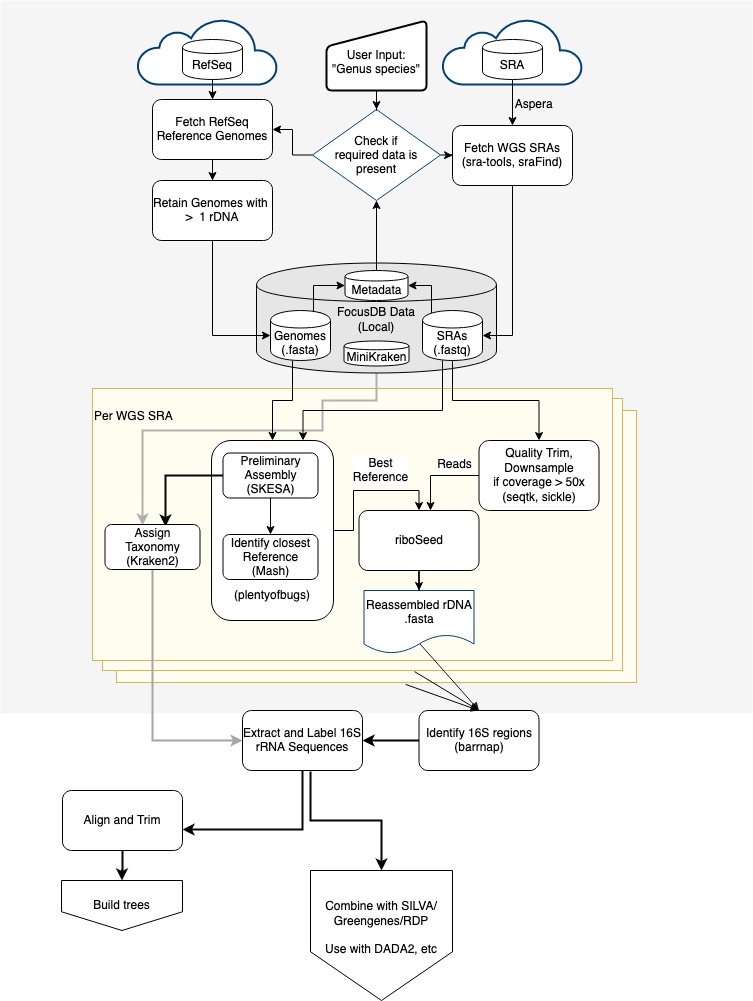

The diagram above was exported from draw.io. Its source (the exported page's mxGraphModel, read from the mxfile embedded in the PNG):
<mxGraphModel dx="946" dy="628" grid="1" gridSize="10" guides="1" tooltips="1" connect="1" arrows="1" fold="1" page="1" pageScale="1" pageWidth="826" pageHeight="1169" background="#ffffff" math="0" shadow="0">
  <root>
    <mxCell id="0" />
    <mxCell id="1" parent="0" />
    <mxCell id="SAS2zGDADO1P4irIxXxs-23" value="" style="edgeStyle=orthogonalEdgeStyle;rounded=0;orthogonalLoop=1;jettySize=auto;html=1;shadow=0;strokeColor=#050505;strokeWidth=2;" parent="1" source="SAS2zGDADO1P4irIxXxs-18" target="SAS2zGDADO1P4irIxXxs-17" edge="1">
      <mxGeometry relative="1" as="geometry" />
    </mxCell>
    <mxCell id="SAS2zGDADO1P4irIxXxs-18" value="Align and Trim " style="rounded=1;whiteSpace=wrap;html=1;strokeColor=#000000;strokeWidth=1;" parent="1" vertex="1">
      <mxGeometry x="80" y="790" width="120" height="60" as="geometry" />
    </mxCell>
    <mxCell id="qNivwolQkls1gNn3aIAB-110" value="&lt;div align=&quot;left&quot;&gt;&lt;br&gt;&lt;/div&gt;" style="rounded=0;whiteSpace=wrap;html=1;align=left;fillColor=#f5f5f5;strokeColor=none;fontColor=#333333;" parent="1" vertex="1">
      <mxGeometry x="18" width="752" height="713" as="geometry" />
    </mxCell>
    <mxCell id="qNivwolQkls1gNn3aIAB-149" value="&lt;div align=&quot;left&quot;&gt;Per WGS SRA&lt;br&gt;&lt;/div&gt;" style="rounded=0;whiteSpace=wrap;html=1;align=left;fillColor=#FFFDF0;strokeColor=#d6b656;" parent="1" vertex="1">
      <mxGeometry x="134" y="410" width="520" height="272" as="geometry" />
    </mxCell>
    <mxCell id="qNivwolQkls1gNn3aIAB-148" value="&lt;div align=&quot;left&quot;&gt;Per WGS SRA&lt;br&gt;&lt;/div&gt;" style="rounded=0;whiteSpace=wrap;html=1;align=left;fillColor=#FFFDF0;strokeColor=#d6b656;" parent="1" vertex="1">
      <mxGeometry x="120" y="398" width="520" height="272" as="geometry" />
    </mxCell>
    <mxCell id="qNivwolQkls1gNn3aIAB-114" value="&lt;div align=&quot;left&quot;&gt;Per WGS SRA&lt;br&gt;&lt;/div&gt;&lt;div&gt;&lt;br&gt;&lt;/div&gt;&lt;div&gt;&lt;br&gt;&lt;/div&gt;&lt;div&gt;&lt;br&gt;&lt;/div&gt;&lt;div&gt;&lt;br&gt;&lt;/div&gt;&lt;div&gt;&lt;br&gt;&lt;/div&gt;&lt;div&gt;&lt;br&gt;&lt;/div&gt;&lt;div&gt;&lt;br&gt;&lt;/div&gt;&lt;div&gt;&lt;br&gt;&lt;/div&gt;&lt;div&gt;&lt;br&gt;&lt;/div&gt;&lt;div&gt;&lt;br&gt;&lt;/div&gt;&lt;div&gt;&lt;br&gt;&lt;/div&gt;&lt;div&gt;&lt;br&gt;&lt;/div&gt;&lt;div&gt;&lt;br&gt;&lt;/div&gt;&lt;div&gt;&lt;br&gt;&lt;/div&gt;&lt;div&gt;&lt;br&gt;&lt;/div&gt;" style="rounded=0;whiteSpace=wrap;html=1;align=left;fillColor=#FFFDF0;strokeColor=#d6b656;" parent="1" vertex="1">
      <mxGeometry x="110" y="388" width="520" height="272" as="geometry" />
    </mxCell>
    <mxCell id="qNivwolQkls1gNn3aIAB-123" value="" style="html=1;verticalLabelPosition=bottom;align=center;labelBackgroundColor=#ffffff;verticalAlign=top;strokeWidth=2;strokeColor=#00417A;fillColor=#ffffff;shadow=0;dashed=0;shape=mxgraph.ios7.icons.cloud;" parent="1" vertex="1">
      <mxGeometry x="460" y="18" width="140" height="66" as="geometry" />
    </mxCell>
    <mxCell id="qNivwolQkls1gNn3aIAB-122" value="" style="html=1;verticalLabelPosition=bottom;align=center;labelBackgroundColor=#ffffff;verticalAlign=top;strokeWidth=2;strokeColor=#003F75;fillColor=#ffffff;shadow=0;dashed=0;shape=mxgraph.ios7.icons.cloud;" parent="1" vertex="1">
      <mxGeometry x="155" y="18" width="140" height="66" as="geometry" />
    </mxCell>
    <mxCell id="SAS2zGDADO1P4irIxXxs-3" style="edgeStyle=orthogonalEdgeStyle;rounded=0;orthogonalLoop=1;jettySize=auto;html=1;exitX=0.5;exitY=1;exitDx=0;exitDy=0;strokeColor=#B0B0B0;shadow=0;strokeWidth=2;entryX=0.395;entryY=0.022;entryDx=0;entryDy=0;entryPerimeter=0;" parent="1" source="qNivwolQkls1gNn3aIAB-115" target="SAS2zGDADO1P4irIxXxs-8" edge="1">
      <mxGeometry relative="1" as="geometry">
        <mxPoint x="170" y="520" as="targetPoint" />
        <Array as="points">
          <mxPoint x="394" y="400" />
          <mxPoint x="340" y="400" />
          <mxPoint x="340" y="430" />
          <mxPoint x="160" y="430" />
        </Array>
      </mxGeometry>
    </mxCell>
    <mxCell id="qNivwolQkls1gNn3aIAB-115" value="&lt;div&gt;FocusDB Data &lt;br&gt;&lt;/div&gt;&lt;div&gt;(Local)&lt;/div&gt;&lt;div&gt;&lt;br&gt;&lt;/div&gt;&lt;div&gt;&lt;br&gt;&lt;/div&gt;" style="shape=cylinder;whiteSpace=wrap;html=1;boundedLbl=1;backgroundOutline=1;fillColor=#E6E6E6;" parent="1" vertex="1">
      <mxGeometry x="274" y="262.5" width="240" height="110" as="geometry" />
    </mxCell>
    <mxCell id="qNivwolQkls1gNn3aIAB-106" value="" style="edgeStyle=orthogonalEdgeStyle;rounded=0;orthogonalLoop=1;jettySize=auto;html=1;exitX=0.5;exitY=1;exitDx=0;exitDy=0;" parent="1" source="qNivwolQkls1gNn3aIAB-96" target="qNivwolQkls1gNn3aIAB-98" edge="1">
      <mxGeometry relative="1" as="geometry" />
    </mxCell>
    <mxCell id="qNivwolQkls1gNn3aIAB-96" value="SRA" style="shape=cylinder;whiteSpace=wrap;html=1;boundedLbl=1;backgroundOutline=1;" parent="1" vertex="1">
      <mxGeometry x="500" y="39" width="60" height="40" as="geometry" />
    </mxCell>
    <mxCell id="qNivwolQkls1gNn3aIAB-105" value="" style="edgeStyle=orthogonalEdgeStyle;rounded=0;orthogonalLoop=1;jettySize=auto;html=1;" parent="1" source="qNivwolQkls1gNn3aIAB-97" target="qNivwolQkls1gNn3aIAB-101" edge="1">
      <mxGeometry relative="1" as="geometry" />
    </mxCell>
    <mxCell id="qNivwolQkls1gNn3aIAB-97" value="RefSeq" style="shape=cylinder;whiteSpace=wrap;html=1;boundedLbl=1;backgroundOutline=1;" parent="1" vertex="1">
      <mxGeometry x="200" y="39" width="60" height="40" as="geometry" />
    </mxCell>
    <mxCell id="qNivwolQkls1gNn3aIAB-118" style="edgeStyle=orthogonalEdgeStyle;rounded=0;orthogonalLoop=1;jettySize=auto;html=1;exitX=0.5;exitY=1;exitDx=0;exitDy=0;entryX=1;entryY=0.5;entryDx=0;entryDy=0;" parent="1" source="qNivwolQkls1gNn3aIAB-98" target="qNivwolQkls1gNn3aIAB-117" edge="1">
      <mxGeometry relative="1" as="geometry" />
    </mxCell>
    <mxCell id="qNivwolQkls1gNn3aIAB-98" value="&lt;div&gt;Fetch WGS SRAs&lt;/div&gt;&lt;div&gt;(sra-tools, sraFind) &lt;br&gt;&lt;/div&gt;" style="rounded=1;whiteSpace=wrap;html=1;" parent="1" vertex="1">
      <mxGeometry x="470" y="125" width="120" height="60" as="geometry" />
    </mxCell>
    <mxCell id="qNivwolQkls1gNn3aIAB-126" style="edgeStyle=orthogonalEdgeStyle;rounded=0;orthogonalLoop=1;jettySize=auto;html=1;entryX=0.5;entryY=0;entryDx=0;entryDy=0;" parent="1" source="qNivwolQkls1gNn3aIAB-100" target="qNivwolQkls1gNn3aIAB-124" edge="1">
      <mxGeometry relative="1" as="geometry">
        <Array as="points">
          <mxPoint x="310" y="400" />
          <mxPoint x="290" y="400" />
        </Array>
      </mxGeometry>
    </mxCell>
    <mxCell id="qNivwolQkls1gNn3aIAB-169" style="edgeStyle=orthogonalEdgeStyle;rounded=0;orthogonalLoop=1;jettySize=auto;html=1;exitX=0.85;exitY=0.05;exitDx=0;exitDy=0;exitPerimeter=0;entryX=0;entryY=0.5;entryDx=0;entryDy=0;strokeColor=#000000;" parent="1" source="qNivwolQkls1gNn3aIAB-100" target="qNivwolQkls1gNn3aIAB-131" edge="1">
      <mxGeometry relative="1" as="geometry">
        <Array as="points">
          <mxPoint x="331" y="285" />
        </Array>
      </mxGeometry>
    </mxCell>
    <mxCell id="qNivwolQkls1gNn3aIAB-100" value="Genomes&lt;div&gt;(.fasta)&lt;br&gt;&lt;/div&gt;" style="shape=cylinder;whiteSpace=wrap;html=1;boundedLbl=1;backgroundOutline=1;" parent="1" vertex="1">
      <mxGeometry x="288" y="310" width="60" height="50" as="geometry" />
    </mxCell>
    <mxCell id="qNivwolQkls1gNn3aIAB-108" value="" style="edgeStyle=orthogonalEdgeStyle;rounded=0;orthogonalLoop=1;jettySize=auto;html=1;" parent="1" source="qNivwolQkls1gNn3aIAB-101" target="qNivwolQkls1gNn3aIAB-107" edge="1">
      <mxGeometry relative="1" as="geometry" />
    </mxCell>
    <mxCell id="qNivwolQkls1gNn3aIAB-101" value="Fetch RefSeq Reference Genomes " style="rounded=1;whiteSpace=wrap;html=1;" parent="1" vertex="1">
      <mxGeometry x="170" y="99" width="120" height="60" as="geometry" />
    </mxCell>
    <mxCell id="qNivwolQkls1gNn3aIAB-109" style="edgeStyle=orthogonalEdgeStyle;rounded=0;orthogonalLoop=1;jettySize=auto;html=1;entryX=0;entryY=0.5;entryDx=0;entryDy=0;" parent="1" source="qNivwolQkls1gNn3aIAB-107" target="qNivwolQkls1gNn3aIAB-100" edge="1">
      <mxGeometry relative="1" as="geometry">
        <mxPoint x="330" y="149" as="targetPoint" />
      </mxGeometry>
    </mxCell>
    <mxCell id="qNivwolQkls1gNn3aIAB-107" value="Retain Genomes with&amp;nbsp; &amp;gt;&amp;nbsp; 1 rDNA" style="rounded=1;whiteSpace=wrap;html=1;" parent="1" vertex="1">
      <mxGeometry x="170" y="180" width="120" height="60" as="geometry" />
    </mxCell>
    <mxCell id="qNivwolQkls1gNn3aIAB-127" value="" style="edgeStyle=orthogonalEdgeStyle;rounded=0;orthogonalLoop=1;jettySize=auto;html=1;entryX=0.75;entryY=0;entryDx=0;entryDy=0;" parent="1" source="qNivwolQkls1gNn3aIAB-117" target="qNivwolQkls1gNn3aIAB-124" edge="1">
      <mxGeometry relative="1" as="geometry">
        <Array as="points">
          <mxPoint x="460" y="410" />
          <mxPoint x="321" y="410" />
        </Array>
      </mxGeometry>
    </mxCell>
    <mxCell id="qNivwolQkls1gNn3aIAB-133" style="edgeStyle=orthogonalEdgeStyle;rounded=0;orthogonalLoop=1;jettySize=auto;html=1;" parent="1" source="qNivwolQkls1gNn3aIAB-117" target="qNivwolQkls1gNn3aIAB-128" edge="1">
      <mxGeometry relative="1" as="geometry" />
    </mxCell>
    <mxCell id="qNivwolQkls1gNn3aIAB-170" style="edgeStyle=orthogonalEdgeStyle;rounded=0;orthogonalLoop=1;jettySize=auto;html=1;exitX=0.15;exitY=0.05;exitDx=0;exitDy=0;exitPerimeter=0;entryX=1;entryY=0.5;entryDx=0;entryDy=0;strokeColor=#000000;" parent="1" source="qNivwolQkls1gNn3aIAB-117" target="qNivwolQkls1gNn3aIAB-131" edge="1">
      <mxGeometry relative="1" as="geometry">
        <Array as="points">
          <mxPoint x="449" y="285" />
        </Array>
      </mxGeometry>
    </mxCell>
    <mxCell id="qNivwolQkls1gNn3aIAB-117" value="&lt;div&gt;SRAs&lt;/div&gt;&lt;div&gt;(.fastq)&lt;/div&gt;" style="shape=cylinder;whiteSpace=wrap;html=1;boundedLbl=1;backgroundOutline=1;" parent="1" vertex="1">
      <mxGeometry x="440" y="310" width="60" height="50" as="geometry" />
    </mxCell>
    <mxCell id="qNivwolQkls1gNn3aIAB-138" style="edgeStyle=orthogonalEdgeStyle;rounded=0;orthogonalLoop=1;jettySize=auto;html=1;entryX=0.5;entryY=0;entryDx=0;entryDy=0;exitX=1;exitY=0.5;exitDx=0;exitDy=0;" parent="1" source="qNivwolQkls1gNn3aIAB-124" target="qNivwolQkls1gNn3aIAB-134" edge="1">
      <mxGeometry relative="1" as="geometry" />
    </mxCell>
    <mxCell id="7DUf2yB3hLPTs9L5qto9-5" value="&lt;div&gt;Best &lt;br&gt;&lt;/div&gt;&lt;div&gt;Reference&lt;/div&gt;" style="text;html=1;align=center;verticalAlign=middle;resizable=0;points=[];labelBackgroundColor=#ffffff;" vertex="1" connectable="0" parent="qNivwolQkls1gNn3aIAB-138">
      <mxGeometry x="0.1684" relative="1" as="geometry">
        <mxPoint x="1" y="-21" as="offset" />
      </mxGeometry>
    </mxCell>
    <mxCell id="qNivwolQkls1gNn3aIAB-124" value="&lt;div&gt;&lt;br&gt;&lt;/div&gt;&lt;div&gt;&lt;br&gt;&lt;/div&gt;&lt;div&gt;&lt;br&gt;&lt;/div&gt;&lt;div&gt;&lt;br&gt;&lt;/div&gt;&lt;div&gt;&lt;br&gt;&lt;/div&gt;&lt;div&gt;&lt;br&gt;&lt;/div&gt;&lt;div&gt;&lt;br&gt;&lt;/div&gt;&lt;div&gt;&lt;br&gt;&lt;/div&gt;&lt;div&gt;&lt;br&gt;&lt;/div&gt;&lt;div&gt;(plentyofbugs)&lt;br&gt;&lt;/div&gt;" style="rounded=1;whiteSpace=wrap;html=1;strokeColor=#000000;arcSize=16;" parent="1" vertex="1">
      <mxGeometry x="229" y="440" width="122" height="180" as="geometry" />
    </mxCell>
    <mxCell id="qNivwolQkls1gNn3aIAB-139" style="edgeStyle=orthogonalEdgeStyle;rounded=0;orthogonalLoop=1;jettySize=auto;html=1;entryX=0.596;entryY=0;entryDx=0;entryDy=0;entryPerimeter=0;" parent="1" source="qNivwolQkls1gNn3aIAB-128" target="qNivwolQkls1gNn3aIAB-134" edge="1">
      <mxGeometry relative="1" as="geometry">
        <mxPoint x="390" y="510" as="targetPoint" />
        <Array as="points">
          <mxPoint x="448" y="475" />
        </Array>
      </mxGeometry>
    </mxCell>
    <mxCell id="7DUf2yB3hLPTs9L5qto9-6" value="Reads" style="text;html=1;align=center;verticalAlign=middle;resizable=0;points=[];labelBackgroundColor=#ffffff;" vertex="1" connectable="0" parent="qNivwolQkls1gNn3aIAB-139">
      <mxGeometry x="-0.509" y="4" relative="1" as="geometry">
        <mxPoint x="-5" y="-16" as="offset" />
      </mxGeometry>
    </mxCell>
    <mxCell id="qNivwolQkls1gNn3aIAB-128" value="&lt;div&gt;Quality Trim,&lt;/div&gt;&lt;div&gt;Downsample &lt;br&gt;&lt;/div&gt;&lt;div&gt;if coverage &amp;gt; 50x&lt;/div&gt;&lt;div&gt;(seqtk, sickle)&lt;br&gt;&lt;/div&gt;" style="rounded=1;whiteSpace=wrap;html=1;" parent="1" vertex="1">
      <mxGeometry x="496.5" y="440" width="120" height="70" as="geometry" />
    </mxCell>
    <mxCell id="qNivwolQkls1gNn3aIAB-132" style="edgeStyle=orthogonalEdgeStyle;rounded=0;orthogonalLoop=1;jettySize=auto;html=1;entryX=0;entryY=0.5;entryDx=0;entryDy=0;exitX=1;exitY=0.5;exitDx=0;exitDy=0;" parent="1" source="qNivwolQkls1gNn3aIAB-163" target="qNivwolQkls1gNn3aIAB-98" edge="1">
      <mxGeometry relative="1" as="geometry" />
    </mxCell>
    <mxCell id="qNivwolQkls1gNn3aIAB-164" style="edgeStyle=orthogonalEdgeStyle;rounded=0;orthogonalLoop=1;jettySize=auto;html=1;entryX=0.5;entryY=1;entryDx=0;entryDy=0;strokeColor=#000000;" parent="1" source="qNivwolQkls1gNn3aIAB-131" target="qNivwolQkls1gNn3aIAB-163" edge="1">
      <mxGeometry relative="1" as="geometry" />
    </mxCell>
    <mxCell id="qNivwolQkls1gNn3aIAB-131" value="Metadata" style="shape=cylinder;whiteSpace=wrap;html=1;boundedLbl=1;backgroundOutline=1;" parent="1" vertex="1">
      <mxGeometry x="362.5" y="270" width="63" height="30" as="geometry" />
    </mxCell>
    <mxCell id="qNivwolQkls1gNn3aIAB-134" value="riboSeed" style="rounded=1;whiteSpace=wrap;html=1;" parent="1" vertex="1">
      <mxGeometry x="376.5" y="510" width="120" height="60" as="geometry" />
    </mxCell>
    <mxCell id="qNivwolQkls1gNn3aIAB-140" value="&amp;nbsp;Aspera" style="text;html=1;strokeColor=none;fillColor=none;align=center;verticalAlign=middle;whiteSpace=wrap;rounded=0;" parent="1" vertex="1">
      <mxGeometry x="530" y="94" width="40" height="20" as="geometry" />
    </mxCell>
    <mxCell id="SAS2zGDADO1P4irIxXxs-16" style="edgeStyle=orthogonalEdgeStyle;rounded=0;orthogonalLoop=1;jettySize=auto;html=1;exitX=0;exitY=0.5;exitDx=0;exitDy=0;entryX=1;entryY=0.5;entryDx=0;entryDy=0;shadow=0;strokeColor=#000000;strokeWidth=2;" parent="1" source="qNivwolQkls1gNn3aIAB-146" target="SAS2zGDADO1P4irIxXxs-15" edge="1">
      <mxGeometry relative="1" as="geometry" />
    </mxCell>
    <mxCell id="qNivwolQkls1gNn3aIAB-146" value="&lt;div&gt;Identify 16S regions&lt;/div&gt;&lt;div&gt;(barrnap)&lt;br&gt;&lt;/div&gt;" style="rounded=1;whiteSpace=wrap;html=1;strokeColor=#000000;" parent="1" vertex="1">
      <mxGeometry x="436.5" y="710" width="120" height="60" as="geometry" />
    </mxCell>
    <mxCell id="qNivwolQkls1gNn3aIAB-156" value="" style="endArrow=classic;html=1;strokeColor=#171717;exitX=0.509;exitY=0.848;exitDx=0;exitDy=0;exitPerimeter=0;entryX=0.5;entryY=0;entryDx=0;entryDy=0;" parent="1" source="qNivwolQkls1gNn3aIAB-160" target="qNivwolQkls1gNn3aIAB-146" edge="1">
      <mxGeometry width="50" height="50" relative="1" as="geometry">
        <mxPoint x="20" y="960" as="sourcePoint" />
        <mxPoint x="70" y="910" as="targetPoint" />
      </mxGeometry>
    </mxCell>
    <mxCell id="qNivwolQkls1gNn3aIAB-157" value="" style="endArrow=classic;html=1;strokeColor=#050505;exitX=0.6;exitY=1.004;exitDx=0;exitDy=0;exitPerimeter=0;entryX=0.5;entryY=0;entryDx=0;entryDy=0;" parent="1" source="qNivwolQkls1gNn3aIAB-148" target="qNivwolQkls1gNn3aIAB-146" edge="1">
      <mxGeometry width="50" height="50" relative="1" as="geometry">
        <mxPoint x="446.03999999999996" y="671.904" as="sourcePoint" />
        <mxPoint x="360" y="710" as="targetPoint" />
      </mxGeometry>
    </mxCell>
    <mxCell id="qNivwolQkls1gNn3aIAB-158" value="" style="endArrow=classic;html=1;strokeColor=#030303;entryX=0.5;entryY=0;entryDx=0;entryDy=0;exitX=0.556;exitY=1.007;exitDx=0;exitDy=0;exitPerimeter=0;" parent="1" source="qNivwolQkls1gNn3aIAB-149" target="qNivwolQkls1gNn3aIAB-146" edge="1">
      <mxGeometry width="50" height="50" relative="1" as="geometry">
        <mxPoint x="456" y="682" as="sourcePoint" />
        <mxPoint x="400" y="730" as="targetPoint" />
      </mxGeometry>
    </mxCell>
    <mxCell id="qNivwolQkls1gNn3aIAB-160" value="&lt;div&gt;Reassembled rDNA&lt;br&gt;&lt;/div&gt;&lt;div&gt;.fasta&lt;br&gt;&lt;/div&gt;" style="shape=document;whiteSpace=wrap;html=1;boundedLbl=1;strokeColor=#00417A;fillColor=#FFFFFF;" parent="1" vertex="1">
      <mxGeometry x="381.5" y="590" width="110" height="63" as="geometry" />
    </mxCell>
    <mxCell id="qNivwolQkls1gNn3aIAB-161" value="" style="edgeStyle=orthogonalEdgeStyle;rounded=0;orthogonalLoop=1;jettySize=auto;html=1;entryX=0.5;entryY=0;entryDx=0;entryDy=0;" parent="1" source="qNivwolQkls1gNn3aIAB-134" target="qNivwolQkls1gNn3aIAB-160" edge="1">
      <mxGeometry relative="1" as="geometry">
        <mxPoint x="387" y="570" as="sourcePoint" />
        <mxPoint x="387" y="720" as="targetPoint" />
      </mxGeometry>
    </mxCell>
    <mxCell id="qNivwolQkls1gNn3aIAB-165" style="edgeStyle=orthogonalEdgeStyle;rounded=0;orthogonalLoop=1;jettySize=auto;html=1;entryX=1;entryY=0.5;entryDx=0;entryDy=0;strokeColor=#000000;" parent="1" source="qNivwolQkls1gNn3aIAB-163" target="qNivwolQkls1gNn3aIAB-101" edge="1">
      <mxGeometry relative="1" as="geometry" />
    </mxCell>
    <mxCell id="qNivwolQkls1gNn3aIAB-163" value="&lt;div&gt;Check if &lt;br&gt;&lt;/div&gt;&lt;div&gt;required data is&lt;/div&gt;&lt;div&gt; present&lt;br&gt;&lt;/div&gt;" style="rhombus;whiteSpace=wrap;html=1;strokeColor=#00417A;fillColor=#FFFFFF;" parent="1" vertex="1">
      <mxGeometry x="330" y="109" width="128" height="91" as="geometry" />
    </mxCell>
    <mxCell id="SAS2zGDADO1P4irIxXxs-1" value="&lt;div&gt;MiniKraken&lt;/div&gt;" style="shape=cylinder;whiteSpace=wrap;html=1;boundedLbl=1;backgroundOutline=1;" parent="1" vertex="1">
      <mxGeometry x="361.5" y="340.5" width="65" height="25" as="geometry" />
    </mxCell>
    <mxCell id="SAS2zGDADO1P4irIxXxs-10" style="edgeStyle=orthogonalEdgeStyle;rounded=0;orthogonalLoop=1;jettySize=auto;html=1;shadow=0;strokeColor=#050505;strokeWidth=1;entryX=0.5;entryY=0;entryDx=0;entryDy=0;" parent="1" source="SAS2zGDADO1P4irIxXxs-6" target="SAS2zGDADO1P4irIxXxs-7" edge="1">
      <mxGeometry relative="1" as="geometry" />
    </mxCell>
    <mxCell id="SAS2zGDADO1P4irIxXxs-12" value="" style="edgeStyle=orthogonalEdgeStyle;rounded=0;orthogonalLoop=1;jettySize=auto;html=1;shadow=0;strokeColor=#050505;strokeWidth=2;entryX=0.637;entryY=0.044;entryDx=0;entryDy=0;entryPerimeter=0;" parent="1" source="SAS2zGDADO1P4irIxXxs-6" target="SAS2zGDADO1P4irIxXxs-8" edge="1">
      <mxGeometry relative="1" as="geometry">
        <mxPoint x="167.5" y="475" as="targetPoint" />
      </mxGeometry>
    </mxCell>
    <mxCell id="SAS2zGDADO1P4irIxXxs-6" value="&lt;div&gt;Preliminary Assembly&lt;/div&gt;&lt;div&gt;(SKESA)&lt;br&gt;&lt;/div&gt;" style="rounded=1;whiteSpace=wrap;html=1;strokeColor=#000000;" parent="1" vertex="1">
      <mxGeometry x="240.5" y="452.5" width="95" height="45" as="geometry" />
    </mxCell>
    <mxCell id="SAS2zGDADO1P4irIxXxs-7" value="&lt;div&gt;Identify closest &lt;br&gt;&lt;/div&gt;&lt;div&gt;Reference&lt;/div&gt;&lt;div&gt;(Mash)&lt;/div&gt;" style="rounded=1;whiteSpace=wrap;html=1;strokeColor=#000000;strokeWidth=1;" parent="1" vertex="1">
      <mxGeometry x="240.5" y="534" width="95" height="45" as="geometry" />
    </mxCell>
    <mxCell id="SAS2zGDADO1P4irIxXxs-14" style="edgeStyle=orthogonalEdgeStyle;rounded=0;orthogonalLoop=1;jettySize=auto;html=1;entryX=0;entryY=0.5;entryDx=0;entryDy=0;shadow=0;strokeColor=#A6A6A6;strokeWidth=2;" parent="1" source="SAS2zGDADO1P4irIxXxs-8" target="SAS2zGDADO1P4irIxXxs-15" edge="1">
      <mxGeometry relative="1" as="geometry">
        <Array as="points">
          <mxPoint x="170" y="740" />
        </Array>
      </mxGeometry>
    </mxCell>
    <mxCell id="SAS2zGDADO1P4irIxXxs-8" value="&lt;div&gt;Assign Taxonomy&lt;/div&gt;&lt;div&gt;(Kraken2)&lt;br&gt;&lt;/div&gt;" style="rounded=1;whiteSpace=wrap;html=1;" parent="1" vertex="1">
      <mxGeometry x="122.5" y="524" width="95" height="45" as="geometry" />
    </mxCell>
    <mxCell id="SAS2zGDADO1P4irIxXxs-25" style="edgeStyle=orthogonalEdgeStyle;rounded=0;orthogonalLoop=1;jettySize=auto;html=1;entryX=1;entryY=0.65;entryDx=0;entryDy=0;entryPerimeter=0;shadow=0;strokeColor=#050505;strokeWidth=2;exitX=0.5;exitY=1;exitDx=0;exitDy=0;" parent="1" source="SAS2zGDADO1P4irIxXxs-15" target="SAS2zGDADO1P4irIxXxs-18" edge="1">
      <mxGeometry relative="1" as="geometry" />
    </mxCell>
    <mxCell id="SAS2zGDADO1P4irIxXxs-26" style="edgeStyle=orthogonalEdgeStyle;rounded=0;orthogonalLoop=1;jettySize=auto;html=1;exitX=0.567;exitY=1.017;exitDx=0;exitDy=0;entryX=0.5;entryY=0;entryDx=0;entryDy=0;shadow=0;strokeColor=#050505;strokeWidth=2;exitPerimeter=0;" parent="1" source="SAS2zGDADO1P4irIxXxs-15" target="SAS2zGDADO1P4irIxXxs-20" edge="1">
      <mxGeometry relative="1" as="geometry" />
    </mxCell>
    <mxCell id="SAS2zGDADO1P4irIxXxs-15" value="&lt;div&gt;Extract and Label 16S rRNA Sequences&lt;br&gt;&lt;/div&gt;" style="rounded=1;whiteSpace=wrap;html=1;" parent="1" vertex="1">
      <mxGeometry x="260" y="710" width="120" height="60" as="geometry" />
    </mxCell>
    <mxCell id="SAS2zGDADO1P4irIxXxs-17" value="Build trees" style="shape=offPageConnector;whiteSpace=wrap;html=1;strokeColor=#000000;strokeWidth=1;" parent="1" vertex="1">
      <mxGeometry x="79" y="880" width="121" height="50" as="geometry" />
    </mxCell>
    <mxCell id="SAS2zGDADO1P4irIxXxs-20" value="&lt;div&gt;Combine with SILVA/ Greengenes/RDP&lt;br&gt;&lt;/div&gt;&lt;div&gt;&lt;br&gt;&lt;/div&gt;&lt;div&gt;Use with DADA2, etc&lt;/div&gt;&lt;div&gt;&lt;br&gt;&lt;/div&gt;" style="shape=offPageConnector;whiteSpace=wrap;html=1;strokeColor=#000000;strokeWidth=1;" parent="1" vertex="1">
      <mxGeometry x="328" y="870" width="142" height="130" as="geometry" />
    </mxCell>
    <mxCell id="7DUf2yB3hLPTs9L5qto9-3" value="" style="edgeStyle=orthogonalEdgeStyle;rounded=0;orthogonalLoop=1;jettySize=auto;html=1;" edge="1" parent="1" source="7DUf2yB3hLPTs9L5qto9-1" target="qNivwolQkls1gNn3aIAB-163">
      <mxGeometry relative="1" as="geometry" />
    </mxCell>
    <mxCell id="7DUf2yB3hLPTs9L5qto9-1" value="&lt;div&gt;&lt;br&gt;&lt;/div&gt;&lt;div&gt;User Input:&lt;br&gt;&lt;/div&gt;&lt;div&gt;&quot;Genus species&quot;&lt;/div&gt;" style="html=1;strokeWidth=2;shape=manualInput;whiteSpace=wrap;rounded=1;size=26;arcSize=11;" vertex="1" parent="1">
      <mxGeometry x="344" y="20" width="100" height="70" as="geometry" />
    </mxCell>
  </root>
</mxGraphModel>